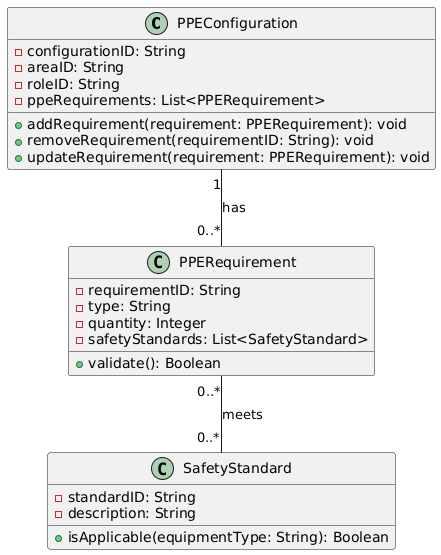

The diagram above was rendered by PlantUML. Its source (embedded in the PNG):
@startuml
' Definimos las clases del dominio

class PPEConfiguration {
    - configurationID: String
    - areaID: String
    - roleID: String
    - ppeRequirements: List<PPERequirement>
    + addRequirement(requirement: PPERequirement): void
    + removeRequirement(requirementID: String): void
    + updateRequirement(requirement: PPERequirement): void
}

class PPERequirement {
    - requirementID: String
    - type: String
    - quantity: Integer
    - safetyStandards: List<SafetyStandard>
    + validate(): Boolean
}

class SafetyStandard {
    - standardID: String
    - description: String
    + isApplicable(equipmentType: String): Boolean
}

' Relaciones entre las clases
PPEConfiguration "1" -- "0..*" PPERequirement: has
PPERequirement "0..*" -- "0..*" SafetyStandard: meets
@enduml